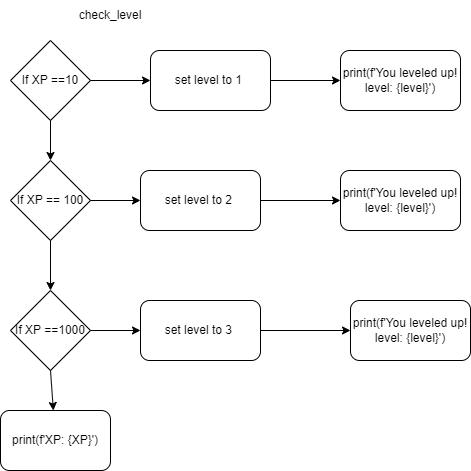

The diagram above was exported from draw.io. Its source (the exported page's mxGraphModel, read from the mxfile embedded in the PNG):
<mxGraphModel dx="1050" dy="530" grid="1" gridSize="10" guides="1" tooltips="1" connect="1" arrows="1" fold="1" page="1" pageScale="1" pageWidth="827" pageHeight="1169" math="0" shadow="0">
  <root>
    <mxCell id="WIyWlLk6GJQsqaUBKTNV-0" />
    <mxCell id="WIyWlLk6GJQsqaUBKTNV-1" parent="WIyWlLk6GJQsqaUBKTNV-0" />
    <mxCell id="G6gtKk8vkz2yVMnBZnKJ-1" value="If XP ==10" style="rhombus;whiteSpace=wrap;html=1;" vertex="1" parent="WIyWlLk6GJQsqaUBKTNV-1">
      <mxGeometry x="100" y="50" width="80" height="80" as="geometry" />
    </mxCell>
    <mxCell id="G6gtKk8vkz2yVMnBZnKJ-2" value="" style="endArrow=classic;html=1;rounded=0;exitX=0.5;exitY=1;exitDx=0;exitDy=0;entryX=0.5;entryY=0;entryDx=0;entryDy=0;" edge="1" parent="WIyWlLk6GJQsqaUBKTNV-1" source="G6gtKk8vkz2yVMnBZnKJ-1" target="G6gtKk8vkz2yVMnBZnKJ-4">
      <mxGeometry width="50" height="50" relative="1" as="geometry">
        <mxPoint x="390" y="300" as="sourcePoint" />
        <mxPoint x="140" y="180" as="targetPoint" />
      </mxGeometry>
    </mxCell>
    <mxCell id="G6gtKk8vkz2yVMnBZnKJ-3" value="If XP ==1000" style="rhombus;whiteSpace=wrap;html=1;" vertex="1" parent="WIyWlLk6GJQsqaUBKTNV-1">
      <mxGeometry x="100" y="300" width="80" height="80" as="geometry" />
    </mxCell>
    <mxCell id="G6gtKk8vkz2yVMnBZnKJ-4" value="If XP == 100" style="rhombus;whiteSpace=wrap;html=1;" vertex="1" parent="WIyWlLk6GJQsqaUBKTNV-1">
      <mxGeometry x="100" y="170" width="80" height="80" as="geometry" />
    </mxCell>
    <mxCell id="G6gtKk8vkz2yVMnBZnKJ-8" value="" style="endArrow=classic;html=1;rounded=0;exitX=0.5;exitY=1;exitDx=0;exitDy=0;entryX=0.5;entryY=0;entryDx=0;entryDy=0;" edge="1" parent="WIyWlLk6GJQsqaUBKTNV-1" source="G6gtKk8vkz2yVMnBZnKJ-4" target="G6gtKk8vkz2yVMnBZnKJ-3">
      <mxGeometry width="50" height="50" relative="1" as="geometry">
        <mxPoint x="390" y="300" as="sourcePoint" />
        <mxPoint x="440" y="250" as="targetPoint" />
      </mxGeometry>
    </mxCell>
    <mxCell id="G6gtKk8vkz2yVMnBZnKJ-9" value="" style="endArrow=classic;html=1;rounded=0;exitX=1;exitY=0.5;exitDx=0;exitDy=0;" edge="1" parent="WIyWlLk6GJQsqaUBKTNV-1" source="G6gtKk8vkz2yVMnBZnKJ-4" target="G6gtKk8vkz2yVMnBZnKJ-10">
      <mxGeometry width="50" height="50" relative="1" as="geometry">
        <mxPoint x="200" y="210" as="sourcePoint" />
        <mxPoint x="280" y="210" as="targetPoint" />
      </mxGeometry>
    </mxCell>
    <mxCell id="G6gtKk8vkz2yVMnBZnKJ-10" value="set level to 2&amp;nbsp;" style="rounded=1;whiteSpace=wrap;html=1;" vertex="1" parent="WIyWlLk6GJQsqaUBKTNV-1">
      <mxGeometry x="230" y="180" width="120" height="60" as="geometry" />
    </mxCell>
    <mxCell id="G6gtKk8vkz2yVMnBZnKJ-15" value="" style="endArrow=classic;html=1;rounded=0;exitX=1;exitY=0.5;exitDx=0;exitDy=0;" edge="1" parent="WIyWlLk6GJQsqaUBKTNV-1" target="G6gtKk8vkz2yVMnBZnKJ-16" source="G6gtKk8vkz2yVMnBZnKJ-3">
      <mxGeometry width="50" height="50" relative="1" as="geometry">
        <mxPoint x="200" y="340" as="sourcePoint" />
        <mxPoint x="280" y="340" as="targetPoint" />
      </mxGeometry>
    </mxCell>
    <mxCell id="G6gtKk8vkz2yVMnBZnKJ-16" value="set level to 3&amp;nbsp;" style="rounded=1;whiteSpace=wrap;html=1;" vertex="1" parent="WIyWlLk6GJQsqaUBKTNV-1">
      <mxGeometry x="230" y="310" width="120" height="60" as="geometry" />
    </mxCell>
    <mxCell id="G6gtKk8vkz2yVMnBZnKJ-17" value="" style="endArrow=classic;html=1;rounded=0;exitX=1;exitY=0.5;exitDx=0;exitDy=0;" edge="1" parent="WIyWlLk6GJQsqaUBKTNV-1" target="G6gtKk8vkz2yVMnBZnKJ-18" source="G6gtKk8vkz2yVMnBZnKJ-1">
      <mxGeometry width="50" height="50" relative="1" as="geometry">
        <mxPoint x="200" y="90" as="sourcePoint" />
        <mxPoint x="280" y="90" as="targetPoint" />
      </mxGeometry>
    </mxCell>
    <mxCell id="G6gtKk8vkz2yVMnBZnKJ-18" value="set level to 1&amp;nbsp;" style="rounded=1;whiteSpace=wrap;html=1;" vertex="1" parent="WIyWlLk6GJQsqaUBKTNV-1">
      <mxGeometry x="240" y="60" width="120" height="60" as="geometry" />
    </mxCell>
    <mxCell id="G6gtKk8vkz2yVMnBZnKJ-19" value="" style="endArrow=classic;html=1;rounded=0;exitX=1;exitY=0.5;exitDx=0;exitDy=0;" edge="1" parent="WIyWlLk6GJQsqaUBKTNV-1" target="G6gtKk8vkz2yVMnBZnKJ-20" source="G6gtKk8vkz2yVMnBZnKJ-10">
      <mxGeometry width="50" height="50" relative="1" as="geometry">
        <mxPoint x="360" y="210" as="sourcePoint" />
        <mxPoint x="440" y="210" as="targetPoint" />
      </mxGeometry>
    </mxCell>
    <mxCell id="G6gtKk8vkz2yVMnBZnKJ-20" value="print(f'You leveled up! level: {level}')" style="rounded=1;whiteSpace=wrap;html=1;" vertex="1" parent="WIyWlLk6GJQsqaUBKTNV-1">
      <mxGeometry x="430" y="180" width="120" height="60" as="geometry" />
    </mxCell>
    <mxCell id="G6gtKk8vkz2yVMnBZnKJ-21" value="" style="endArrow=classic;html=1;rounded=0;exitX=1;exitY=0.5;exitDx=0;exitDy=0;" edge="1" parent="WIyWlLk6GJQsqaUBKTNV-1" target="G6gtKk8vkz2yVMnBZnKJ-22" source="G6gtKk8vkz2yVMnBZnKJ-18">
      <mxGeometry width="50" height="50" relative="1" as="geometry">
        <mxPoint x="370" y="90" as="sourcePoint" />
        <mxPoint x="450" y="90" as="targetPoint" />
      </mxGeometry>
    </mxCell>
    <mxCell id="G6gtKk8vkz2yVMnBZnKJ-22" value="print(f'You leveled up! level: {level}')" style="rounded=1;whiteSpace=wrap;html=1;" vertex="1" parent="WIyWlLk6GJQsqaUBKTNV-1">
      <mxGeometry x="430" y="60" width="120" height="60" as="geometry" />
    </mxCell>
    <mxCell id="G6gtKk8vkz2yVMnBZnKJ-23" value="" style="endArrow=classic;html=1;rounded=0;exitX=1;exitY=0.5;exitDx=0;exitDy=0;" edge="1" parent="WIyWlLk6GJQsqaUBKTNV-1" target="G6gtKk8vkz2yVMnBZnKJ-24" source="G6gtKk8vkz2yVMnBZnKJ-16">
      <mxGeometry width="50" height="50" relative="1" as="geometry">
        <mxPoint x="360" y="340" as="sourcePoint" />
        <mxPoint x="440" y="340" as="targetPoint" />
      </mxGeometry>
    </mxCell>
    <mxCell id="G6gtKk8vkz2yVMnBZnKJ-24" value="print(f'You leveled up! level: {level}')" style="rounded=1;whiteSpace=wrap;html=1;" vertex="1" parent="WIyWlLk6GJQsqaUBKTNV-1">
      <mxGeometry x="440" y="310" width="120" height="60" as="geometry" />
    </mxCell>
    <mxCell id="G6gtKk8vkz2yVMnBZnKJ-26" value="" style="endArrow=classic;html=1;rounded=0;exitX=0.5;exitY=1;exitDx=0;exitDy=0;" edge="1" parent="WIyWlLk6GJQsqaUBKTNV-1" source="G6gtKk8vkz2yVMnBZnKJ-3" target="G6gtKk8vkz2yVMnBZnKJ-27">
      <mxGeometry width="50" height="50" relative="1" as="geometry">
        <mxPoint x="390" y="310" as="sourcePoint" />
        <mxPoint x="140" y="430" as="targetPoint" />
      </mxGeometry>
    </mxCell>
    <mxCell id="G6gtKk8vkz2yVMnBZnKJ-27" value="print(f'XP: {XP}')" style="rounded=1;whiteSpace=wrap;html=1;" vertex="1" parent="WIyWlLk6GJQsqaUBKTNV-1">
      <mxGeometry x="90" y="420" width="110" height="60" as="geometry" />
    </mxCell>
    <mxCell id="G6gtKk8vkz2yVMnBZnKJ-28" value="check_level" style="text;html=1;strokeColor=none;fillColor=none;align=center;verticalAlign=middle;whiteSpace=wrap;rounded=0;" vertex="1" parent="WIyWlLk6GJQsqaUBKTNV-1">
      <mxGeometry x="170" y="10" width="60" height="30" as="geometry" />
    </mxCell>
  </root>
</mxGraphModel>